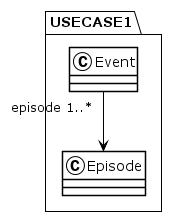

The diagram above was rendered by PlantUML. Its source (embedded in the PNG):
@startuml
!theme plain
package USECASE1 {
class Event {
}
Event "episode 1..*" --> Episode
class Episode {
}
}
@enduml